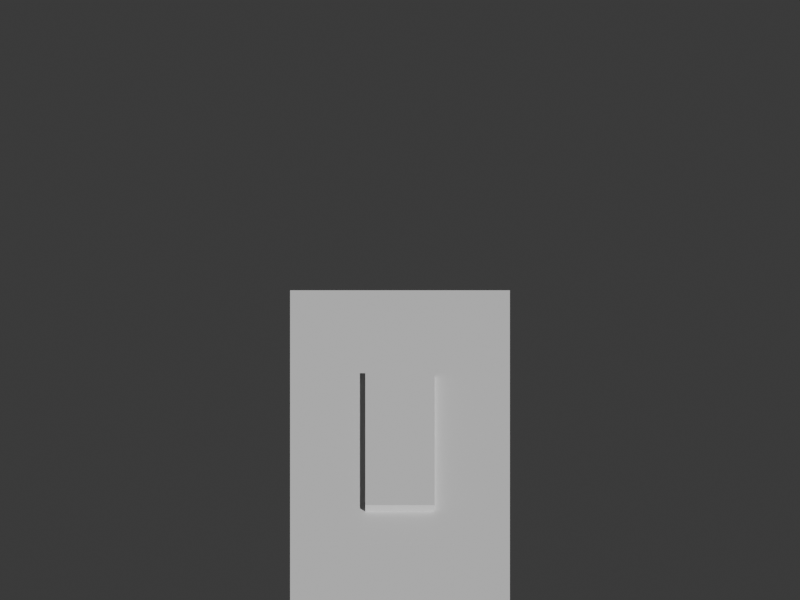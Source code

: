 # Source: writing_sumi.blend  (saved by Blender 5.2.45; exported with 4.5.12 LTS)
import bpy
from mathutils import Matrix  # noqa: F401  (used for matrix-valued properties, if any)

bpy.ops.wm.read_factory_settings(use_empty=True)
scene = bpy.context.scene
scene.name = 'Scene'

# ---- collections
col_collection = bpy.data.collections.new('Collection'); scene.collection.children.link(col_collection)

# ---- materials (node trees are filled in below, after node groups)
mat_black = bpy.data.materials.new('black')
mat_black.diffuse_color = (0.12, 0.13, 0.15, 1.0)
mat_gold = bpy.data.materials.new('gold')
mat_gold.diffuse_color = (0.88, 0.67, 0.22, 1.0)

# ---- material node trees
mat_black.use_nodes = True; mat_black.node_tree.nodes.clear()
_N = mat_black.node_tree.nodes; _L = mat_black.node_tree.links
n0 = _N.new('ShaderNodeBsdfPrincipled'); n0.name = 'Principled BSDF'; n0.location = (-200, 100)
n0.inputs[10].default_value = 0.005
n1 = _N.new('ShaderNodeOutputMaterial'); n1.name = 'Material Output'; n1.location = (200, 100)
_L.new(n0.outputs[0], n1.inputs[0])
n1.is_active_output = True
mat_gold.use_nodes = True; mat_gold.node_tree.nodes.clear()
_N = mat_gold.node_tree.nodes; _L = mat_gold.node_tree.links
n0 = _N.new('ShaderNodeBsdfPrincipled'); n0.name = 'Principled BSDF'; n0.location = (-200, 100)
n0.inputs[10].default_value = 0.005
n1 = _N.new('ShaderNodeOutputMaterial'); n1.name = 'Material Output'; n1.location = (200, 100)
_L.new(n0.outputs[0], n1.inputs[0])
n1.is_active_output = True

# ---- world
world_world = bpy.data.worlds.new('World'); scene.world = world_world
world_world.use_nodes = True; world_world.node_tree.nodes.clear()
_N = world_world.node_tree.nodes; _L = world_world.node_tree.links
n0 = _N.new('ShaderNodeOutputWorld'); n0.name = 'World Output'; n0.location = (200, 100)
n1 = _N.new('ShaderNodeBackground'); n1.name = 'Background'; n1.location = (-200, 100)
n1.inputs[0].default_value = (0.05088, 0.05088, 0.05088, 1.0)
_L.new(n1.outputs[0], n0.inputs[0])
n0.is_active_output = True
world_world.color = (0.05088, 0.05088, 0.05088)
world_world.sun_shadow_jitter_overblur = 0.0

# ---- cameras
cam_camera = bpy.data.cameras.new('Camera')
cam_camera.type = 'ORTHO'
cam_camera.ortho_scale = 2.45

# ---- meshes
me_cube = bpy.data.meshes.new('Cube')
me_cube.from_pydata([(-0.19, -0.48, -0.12), (-0.19, -0.48, 0.12), (-0.19, 0.48, -0.12), (-0.19, 0.48, 0.12), (0.19, -0.48, -0.12), (0.19, -0.48, 0.12), (0.19, 0.48, -0.12), (0.19, 0.48, 0.12)], [], [(0, 1, 3, 2), (2, 3, 7, 6), (6, 7, 5, 4), (4, 5, 1, 0), (2, 6, 4, 0), (7, 3, 1, 5)])
_uv = me_cube.uv_layers.new(name='UVMap')
_uv.uv.foreach_set('vector', [0.375, 0.0, 0.625, 0.0, 0.625, 0.25, 0.375, 0.25, 0.375, 0.25, 0.625, 0.25, 0.625, 0.5, 0.375, 0.5, 0.375, 0.5, 0.625, 0.5, 0.625, 0.75, 0.375, 0.75, 0.375, 0.75, 0.625, 0.75, 0.625, 1.0, 0.375, 1.0, 0.125, 0.5, 0.375, 0.5, 0.375, 0.75, 0.125, 0.75, 0.625, 0.5, 0.875, 0.5, 0.875, 0.75, 0.625, 0.75])
me_cube.materials.append(mat_black)
me_cube.update()
me_cube_001 = bpy.data.meshes.new('Cube.001')
me_cube_001.from_pydata([(-0.06, -0.255, -0.0075), (-0.06, -0.255, 0.0075), (-0.06, 0.255, -0.0075), (-0.06, 0.255, 0.0075), (0.06, -0.255, -0.0075), (0.06, -0.255, 0.0075), (0.06, 0.255, -0.0075), (0.06, 0.255, 0.0075)], [], [(0, 1, 3, 2), (2, 3, 7, 6), (6, 7, 5, 4), (4, 5, 1, 0), (2, 6, 4, 0), (7, 3, 1, 5)])
_uv = me_cube_001.uv_layers.new(name='UVMap')
_uv.uv.foreach_set('vector', [0.375, 0.0, 0.625, 0.0, 0.625, 0.25, 0.375, 0.25, 0.375, 0.25, 0.625, 0.25, 0.625, 0.5, 0.375, 0.5, 0.375, 0.5, 0.625, 0.5, 0.625, 0.75, 0.375, 0.75, 0.375, 0.75, 0.625, 0.75, 0.625, 1.0, 0.375, 1.0, 0.125, 0.5, 0.375, 0.5, 0.375, 0.75, 0.125, 0.75, 0.625, 0.5, 0.875, 0.5, 0.875, 0.75, 0.625, 0.75])
me_cube_001.materials.append(mat_gold)
me_cube_001.update()

# ---- objects
ob_sumi_inkstick = bpy.data.objects.new('Sumi inkstick', me_cube)
ob_inkstick_gilded_emboss = bpy.data.objects.new('Inkstick gilded emboss', me_cube_001)
ob_turntable_camera = bpy.data.objects.new('Turntable_Camera', cam_camera)

# ---- transforms, parenting, visibility, modifiers, constraints
ob_sumi_inkstick.location = (0.0, 0.0, 0.2125)
ob_sumi_inkstick.scale = (1.771, 1.771, 1.771)
ob_inkstick_gilded_emboss.location = (0.0, -0.1771, 0.4339)
ob_inkstick_gilded_emboss.scale = (1.771, 1.771, 1.771)
ob_turntable_camera.location = (2.817e-16, -4.6, 3.2)
ob_turntable_camera.rotation_euler = (1.095, 3.154e-24, 6.123e-17)

# ---- collection membership
col_collection.objects.link(ob_sumi_inkstick)
col_collection.objects.link(ob_inkstick_gilded_emboss)
col_collection.objects.link(ob_turntable_camera)

# ---- scene / render settings (as saved in the file)
scene.camera = ob_turntable_camera
scene.frame_start = 1; scene.frame_end = 144; scene.frame_set(144)
scene.render.engine = 'BLENDER_WORKBENCH'
scene.render.resolution_x = 400
scene.render.resolution_y = 300
scene.render.bake_bias = 0.0
scene.render.bake_samples = 0
scene.render.compositor_device = 'GPU'
scene.eevee.use_volume_custom_range = False
scene.eevee.fast_gi_thickness_near = 0.1
scene.eevee.fast_gi_thickness_far = 0.0
scene.eevee.ray_tracing_options.screen_trace_thickness = 0.1
bpy.context.view_layer.update()

# ---- added for rendering (the .blend has no usable light): sun
light_auto_sun = bpy.data.lights.new('AutoSun', 'SUN')
light_auto_sun.energy = 3.0
light_auto_sun.angle = 0.0523599
ob_auto_sun = bpy.data.objects.new('AutoSun', light_auto_sun)
scene.collection.objects.link(ob_auto_sun)
ob_auto_sun.rotation_euler = (0.872665, 0.174533, 0.523599)
bpy.context.view_layer.update()
